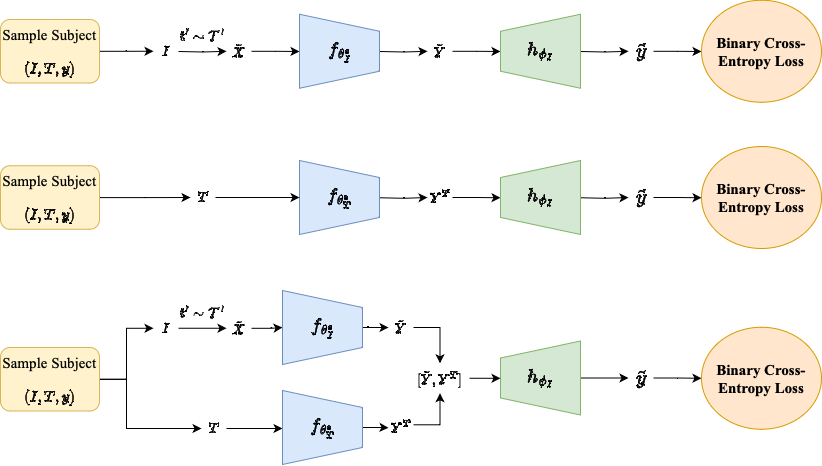

The diagram above was exported from draw.io. Its source (the exported page's mxGraphModel, read from the mxfile embedded in the PNG):
<mxGraphModel dx="1026" dy="655" grid="0" gridSize="10" guides="1" tooltips="1" connect="1" arrows="1" fold="1" page="1" pageScale="1" pageWidth="1169" pageHeight="827" background="#ffffff" math="1" shadow="0">
  <root>
    <mxCell id="0" />
    <mxCell id="1" parent="0" />
    <mxCell id="ajPecz6z1Q3QtR2NFy1g-9" value="" style="edgeStyle=orthogonalEdgeStyle;rounded=0;orthogonalLoop=1;jettySize=auto;html=1;" edge="1" parent="1" source="ajPecz6z1Q3QtR2NFy1g-2" target="ajPecz6z1Q3QtR2NFy1g-3">
      <mxGeometry relative="1" as="geometry" />
    </mxCell>
    <mxCell id="ajPecz6z1Q3QtR2NFy1g-2" value="$$I$$" style="text;html=1;strokeColor=none;fillColor=none;align=center;verticalAlign=middle;whiteSpace=wrap;rounded=0;" vertex="1" parent="1">
      <mxGeometry x="212" y="453.75" width="25" height="30" as="geometry" />
    </mxCell>
    <mxCell id="ajPecz6z1Q3QtR2NFy1g-10" value="" style="edgeStyle=orthogonalEdgeStyle;rounded=0;orthogonalLoop=1;jettySize=auto;html=1;" edge="1" parent="1" source="ajPecz6z1Q3QtR2NFy1g-3" target="ajPecz6z1Q3QtR2NFy1g-4">
      <mxGeometry relative="1" as="geometry" />
    </mxCell>
    <mxCell id="ajPecz6z1Q3QtR2NFy1g-3" value="$$\tilde{X}$$" style="text;html=1;strokeColor=none;fillColor=none;align=center;verticalAlign=middle;whiteSpace=wrap;rounded=0;" vertex="1" parent="1">
      <mxGeometry x="285" y="453.75" width="25" height="30" as="geometry" />
    </mxCell>
    <mxCell id="ajPecz6z1Q3QtR2NFy1g-11" value="" style="edgeStyle=orthogonalEdgeStyle;rounded=0;orthogonalLoop=1;jettySize=auto;html=1;" edge="1" parent="1" source="ajPecz6z1Q3QtR2NFy1g-4" target="ajPecz6z1Q3QtR2NFy1g-5">
      <mxGeometry relative="1" as="geometry" />
    </mxCell>
    <mxCell id="ajPecz6z1Q3QtR2NFy1g-4" value="&lt;span style=&quot;font-size: 16px;&quot;&gt;$$f_{\theta_I^*}$$&lt;/span&gt;" style="verticalLabelPosition=middle;verticalAlign=middle;html=1;shape=trapezoid;perimeter=trapezoidPerimeter;whiteSpace=wrap;size=0.23;arcSize=10;flipV=1;labelPosition=center;align=center;labelBackgroundColor=none;fillColor=#dae8fc;labelBorderColor=none;strokeColor=#6c8ebf;direction=south;fontSize=16;" vertex="1" parent="1">
      <mxGeometry x="341" y="431" width="80" height="74" as="geometry" />
    </mxCell>
    <mxCell id="ajPecz6z1Q3QtR2NFy1g-54" style="edgeStyle=orthogonalEdgeStyle;rounded=0;orthogonalLoop=1;jettySize=auto;html=1;entryX=0.5;entryY=0;entryDx=0;entryDy=0;" edge="1" parent="1" source="ajPecz6z1Q3QtR2NFy1g-5" target="ajPecz6z1Q3QtR2NFy1g-53">
      <mxGeometry relative="1" as="geometry">
        <Array as="points">
          <mxPoint x="499" y="468.25" />
        </Array>
      </mxGeometry>
    </mxCell>
    <mxCell id="ajPecz6z1Q3QtR2NFy1g-5" value="$$\tilde{Y}$$" style="text;html=1;strokeColor=none;fillColor=none;align=center;verticalAlign=middle;whiteSpace=wrap;rounded=0;" vertex="1" parent="1">
      <mxGeometry x="447" y="453" width="25" height="30" as="geometry" />
    </mxCell>
    <mxCell id="ajPecz6z1Q3QtR2NFy1g-13" value="" style="edgeStyle=orthogonalEdgeStyle;rounded=0;orthogonalLoop=1;jettySize=auto;html=1;" edge="1" parent="1" source="ajPecz6z1Q3QtR2NFy1g-6" target="ajPecz6z1Q3QtR2NFy1g-7">
      <mxGeometry relative="1" as="geometry" />
    </mxCell>
    <mxCell id="ajPecz6z1Q3QtR2NFy1g-6" value="&lt;font style=&quot;font-size: 16px;&quot;&gt;$$h_{\phi_I}$$&lt;/font&gt;" style="verticalLabelPosition=middle;verticalAlign=middle;html=1;shape=trapezoid;perimeter=trapezoidPerimeter;whiteSpace=wrap;size=0.23;arcSize=10;flipV=1;labelPosition=center;align=center;labelBackgroundColor=none;fillColor=#d5e8d4;labelBorderColor=none;strokeColor=#82b366;direction=south;fontSize=16;flipH=1;" vertex="1" parent="1">
      <mxGeometry x="559" y="481.5" width="80" height="74" as="geometry" />
    </mxCell>
    <mxCell id="ajPecz6z1Q3QtR2NFy1g-15" value="" style="edgeStyle=orthogonalEdgeStyle;rounded=0;orthogonalLoop=1;jettySize=auto;html=1;" edge="1" parent="1" source="ajPecz6z1Q3QtR2NFy1g-7" target="ajPecz6z1Q3QtR2NFy1g-14">
      <mxGeometry relative="1" as="geometry" />
    </mxCell>
    <mxCell id="ajPecz6z1Q3QtR2NFy1g-7" value="$$\tilde{y}$$" style="text;html=1;strokeColor=none;fillColor=none;align=center;verticalAlign=middle;whiteSpace=wrap;rounded=0;fontSize=17;" vertex="1" parent="1">
      <mxGeometry x="687" y="503.5" width="25" height="30" as="geometry" />
    </mxCell>
    <mxCell id="ajPecz6z1Q3QtR2NFy1g-14" value="Binary Cross-Entropy Loss" style="ellipse;whiteSpace=wrap;html=1;fontSize=15;verticalAlign=middle;fontFamily=Times New Roman;labelPosition=center;verticalLabelPosition=middle;align=center;fillColor=#ffe6cc;strokeColor=#d79b00;fontStyle=1" vertex="1" parent="1">
      <mxGeometry x="760" y="467.75" width="120" height="102" as="geometry" />
    </mxCell>
    <mxCell id="ajPecz6z1Q3QtR2NFy1g-31" style="edgeStyle=orthogonalEdgeStyle;rounded=0;orthogonalLoop=1;jettySize=auto;html=1;entryX=0;entryY=0.5;entryDx=0;entryDy=0;" edge="1" parent="1" source="ajPecz6z1Q3QtR2NFy1g-17" target="ajPecz6z1Q3QtR2NFy1g-2">
      <mxGeometry relative="1" as="geometry" />
    </mxCell>
    <mxCell id="ajPecz6z1Q3QtR2NFy1g-32" style="edgeStyle=orthogonalEdgeStyle;rounded=0;orthogonalLoop=1;jettySize=auto;html=1;entryX=0;entryY=0.5;entryDx=0;entryDy=0;" edge="1" parent="1" source="ajPecz6z1Q3QtR2NFy1g-17" target="ajPecz6z1Q3QtR2NFy1g-19">
      <mxGeometry relative="1" as="geometry">
        <Array as="points">
          <mxPoint x="185" y="520" />
          <mxPoint x="185" y="569" />
        </Array>
      </mxGeometry>
    </mxCell>
    <mxCell id="ajPecz6z1Q3QtR2NFy1g-17" value="Sample Subject $$(I,T,y)$$" style="text;html=1;align=center;verticalAlign=top;whiteSpace=wrap;rounded=1;fontSize=15;fontFamily=Times New Roman;strokeColor=#d6b656;fillColor=#fff2cc;" vertex="1" parent="1">
      <mxGeometry x="59" y="488" width="99" height="63.5" as="geometry" />
    </mxCell>
    <mxCell id="ajPecz6z1Q3QtR2NFy1g-34" style="edgeStyle=orthogonalEdgeStyle;rounded=0;orthogonalLoop=1;jettySize=auto;html=1;exitX=1;exitY=0.5;exitDx=0;exitDy=0;" edge="1" parent="1" source="ajPecz6z1Q3QtR2NFy1g-19" target="ajPecz6z1Q3QtR2NFy1g-23">
      <mxGeometry relative="1" as="geometry">
        <Array as="points">
          <mxPoint x="344" y="569" />
          <mxPoint x="344" y="569" />
        </Array>
      </mxGeometry>
    </mxCell>
    <mxCell id="ajPecz6z1Q3QtR2NFy1g-19" value="$$T$$" style="text;html=1;strokeColor=none;fillColor=none;align=center;verticalAlign=middle;whiteSpace=wrap;rounded=0;" vertex="1" parent="1">
      <mxGeometry x="260" y="554" width="25" height="30" as="geometry" />
    </mxCell>
    <mxCell id="ajPecz6z1Q3QtR2NFy1g-22" value="" style="edgeStyle=orthogonalEdgeStyle;rounded=0;orthogonalLoop=1;jettySize=auto;html=1;" edge="1" parent="1" source="ajPecz6z1Q3QtR2NFy1g-23" target="ajPecz6z1Q3QtR2NFy1g-25">
      <mxGeometry relative="1" as="geometry" />
    </mxCell>
    <mxCell id="ajPecz6z1Q3QtR2NFy1g-23" value="&lt;span style=&quot;font-size: 16px;&quot;&gt;$$f_{\theta_T^*}$$&lt;/span&gt;" style="verticalLabelPosition=middle;verticalAlign=middle;html=1;shape=trapezoid;perimeter=trapezoidPerimeter;whiteSpace=wrap;size=0.23;arcSize=10;flipV=1;labelPosition=center;align=center;labelBackgroundColor=none;fillColor=#dae8fc;labelBorderColor=none;strokeColor=#6c8ebf;direction=south;fontSize=16;" vertex="1" parent="1">
      <mxGeometry x="341" y="531" width="80" height="74" as="geometry" />
    </mxCell>
    <mxCell id="ajPecz6z1Q3QtR2NFy1g-55" style="edgeStyle=orthogonalEdgeStyle;rounded=0;orthogonalLoop=1;jettySize=auto;html=1;entryX=0.5;entryY=1;entryDx=0;entryDy=0;" edge="1" parent="1" source="ajPecz6z1Q3QtR2NFy1g-25" target="ajPecz6z1Q3QtR2NFy1g-53">
      <mxGeometry relative="1" as="geometry">
        <Array as="points">
          <mxPoint x="499" y="565.25" />
        </Array>
      </mxGeometry>
    </mxCell>
    <mxCell id="ajPecz6z1Q3QtR2NFy1g-25" value="$$Y^T$$" style="text;html=1;strokeColor=none;fillColor=none;align=center;verticalAlign=middle;whiteSpace=wrap;rounded=0;" vertex="1" parent="1">
      <mxGeometry x="447" y="553.25" width="25" height="30" as="geometry" />
    </mxCell>
    <mxCell id="ajPecz6z1Q3QtR2NFy1g-33" value="$$t'\sim\mathcal{T'}$$" style="text;html=1;strokeColor=none;fillColor=none;align=center;verticalAlign=middle;whiteSpace=wrap;rounded=0;" vertex="1" parent="1">
      <mxGeometry x="249" y="439" width="25" height="30" as="geometry" />
    </mxCell>
    <mxCell id="ajPecz6z1Q3QtR2NFy1g-35" value="" style="edgeStyle=orthogonalEdgeStyle;rounded=0;orthogonalLoop=1;jettySize=auto;html=1;" edge="1" parent="1" target="ajPecz6z1Q3QtR2NFy1g-37">
      <mxGeometry relative="1" as="geometry">
        <mxPoint x="237" y="192" as="sourcePoint" />
      </mxGeometry>
    </mxCell>
    <mxCell id="ajPecz6z1Q3QtR2NFy1g-36" value="" style="edgeStyle=orthogonalEdgeStyle;rounded=0;orthogonalLoop=1;jettySize=auto;html=1;" edge="1" parent="1" source="ajPecz6z1Q3QtR2NFy1g-37">
      <mxGeometry relative="1" as="geometry">
        <mxPoint x="358" y="192" as="targetPoint" />
      </mxGeometry>
    </mxCell>
    <mxCell id="ajPecz6z1Q3QtR2NFy1g-37" value="$$\tilde{X}$$" style="text;html=1;strokeColor=none;fillColor=none;align=center;verticalAlign=middle;whiteSpace=wrap;rounded=0;" vertex="1" parent="1">
      <mxGeometry x="285" y="176.75" width="25" height="30" as="geometry" />
    </mxCell>
    <mxCell id="ajPecz6z1Q3QtR2NFy1g-38" value="" style="edgeStyle=orthogonalEdgeStyle;rounded=0;orthogonalLoop=1;jettySize=auto;html=1;" edge="1" parent="1" target="ajPecz6z1Q3QtR2NFy1g-40">
      <mxGeometry relative="1" as="geometry">
        <mxPoint x="438" y="192" as="sourcePoint" />
      </mxGeometry>
    </mxCell>
    <mxCell id="ajPecz6z1Q3QtR2NFy1g-39" value="" style="edgeStyle=orthogonalEdgeStyle;rounded=0;orthogonalLoop=1;jettySize=auto;html=1;" edge="1" parent="1" source="ajPecz6z1Q3QtR2NFy1g-40">
      <mxGeometry relative="1" as="geometry">
        <mxPoint x="559" y="192" as="targetPoint" />
      </mxGeometry>
    </mxCell>
    <mxCell id="ajPecz6z1Q3QtR2NFy1g-40" value="$$\tilde{Y}$$" style="text;html=1;strokeColor=none;fillColor=none;align=center;verticalAlign=middle;whiteSpace=wrap;rounded=0;" vertex="1" parent="1">
      <mxGeometry x="486" y="176.75" width="25" height="30" as="geometry" />
    </mxCell>
    <mxCell id="ajPecz6z1Q3QtR2NFy1g-41" value="" style="edgeStyle=orthogonalEdgeStyle;rounded=0;orthogonalLoop=1;jettySize=auto;html=1;" edge="1" parent="1" target="ajPecz6z1Q3QtR2NFy1g-43">
      <mxGeometry relative="1" as="geometry">
        <mxPoint x="639" y="192" as="sourcePoint" />
      </mxGeometry>
    </mxCell>
    <mxCell id="ajPecz6z1Q3QtR2NFy1g-42" value="" style="edgeStyle=orthogonalEdgeStyle;rounded=0;orthogonalLoop=1;jettySize=auto;html=1;" edge="1" parent="1" source="ajPecz6z1Q3QtR2NFy1g-43">
      <mxGeometry relative="1" as="geometry">
        <mxPoint x="760" y="192" as="targetPoint" />
      </mxGeometry>
    </mxCell>
    <mxCell id="ajPecz6z1Q3QtR2NFy1g-43" value="$$\tilde{y}$$" style="text;html=1;strokeColor=none;fillColor=none;align=center;verticalAlign=middle;whiteSpace=wrap;rounded=0;fontSize=17;" vertex="1" parent="1">
      <mxGeometry x="687" y="176.75" width="25" height="30" as="geometry" />
    </mxCell>
    <mxCell id="ajPecz6z1Q3QtR2NFy1g-44" value="$$t'\sim\mathcal{T'}$$" style="text;html=1;strokeColor=none;fillColor=none;align=center;verticalAlign=middle;whiteSpace=wrap;rounded=0;" vertex="1" parent="1">
      <mxGeometry x="249" y="162" width="25" height="30" as="geometry" />
    </mxCell>
    <mxCell id="ajPecz6z1Q3QtR2NFy1g-45" value="&lt;span style=&quot;font-size: 16px;&quot;&gt;$$f_{\theta_I^*}$$&lt;/span&gt;" style="verticalLabelPosition=middle;verticalAlign=middle;html=1;shape=trapezoid;perimeter=trapezoidPerimeter;whiteSpace=wrap;size=0.23;arcSize=10;flipV=1;labelPosition=center;align=center;labelBackgroundColor=none;fillColor=#dae8fc;labelBorderColor=none;strokeColor=#6c8ebf;direction=south;fontSize=16;" vertex="1" parent="1">
      <mxGeometry x="358" y="154.75" width="80" height="74" as="geometry" />
    </mxCell>
    <mxCell id="ajPecz6z1Q3QtR2NFy1g-46" value="&lt;font style=&quot;font-size: 16px;&quot;&gt;$$h_{\phi_I}$$&lt;/font&gt;" style="verticalLabelPosition=middle;verticalAlign=middle;html=1;shape=trapezoid;perimeter=trapezoidPerimeter;whiteSpace=wrap;size=0.23;arcSize=10;flipV=1;labelPosition=center;align=center;labelBackgroundColor=none;fillColor=#d5e8d4;labelBorderColor=none;strokeColor=#82b366;direction=south;fontSize=16;flipH=1;" vertex="1" parent="1">
      <mxGeometry x="559" y="154.75" width="80" height="74" as="geometry" />
    </mxCell>
    <mxCell id="ajPecz6z1Q3QtR2NFy1g-47" value="Binary Cross-Entropy Loss" style="ellipse;whiteSpace=wrap;html=1;fontSize=15;verticalAlign=middle;fontFamily=Times New Roman;labelPosition=center;verticalLabelPosition=middle;align=center;fillColor=#ffe6cc;strokeColor=#d79b00;fontStyle=1" vertex="1" parent="1">
      <mxGeometry x="760" y="140.75" width="120" height="102" as="geometry" />
    </mxCell>
    <mxCell id="ajPecz6z1Q3QtR2NFy1g-51" style="edgeStyle=orthogonalEdgeStyle;rounded=0;orthogonalLoop=1;jettySize=auto;html=1;entryX=0;entryY=0.5;entryDx=0;entryDy=0;" edge="1" parent="1" source="ajPecz6z1Q3QtR2NFy1g-48" target="ajPecz6z1Q3QtR2NFy1g-50">
      <mxGeometry relative="1" as="geometry" />
    </mxCell>
    <mxCell id="ajPecz6z1Q3QtR2NFy1g-48" value="Sample Subject $$(I,T,y)$$" style="text;html=1;align=center;verticalAlign=top;whiteSpace=wrap;rounded=1;fontSize=15;fontFamily=Times New Roman;strokeColor=#d6b656;fillColor=#fff2cc;" vertex="1" parent="1">
      <mxGeometry x="59" y="160" width="99" height="63.5" as="geometry" />
    </mxCell>
    <mxCell id="ajPecz6z1Q3QtR2NFy1g-50" value="$$I$$" style="text;html=1;strokeColor=none;fillColor=none;align=center;verticalAlign=middle;whiteSpace=wrap;rounded=0;" vertex="1" parent="1">
      <mxGeometry x="212" y="176.75" width="25" height="30" as="geometry" />
    </mxCell>
    <mxCell id="ajPecz6z1Q3QtR2NFy1g-56" style="edgeStyle=orthogonalEdgeStyle;rounded=0;orthogonalLoop=1;jettySize=auto;html=1;exitX=1;exitY=0.5;exitDx=0;exitDy=0;entryX=0.5;entryY=1;entryDx=0;entryDy=0;" edge="1" parent="1" source="ajPecz6z1Q3QtR2NFy1g-53" target="ajPecz6z1Q3QtR2NFy1g-6">
      <mxGeometry relative="1" as="geometry" />
    </mxCell>
    <mxCell id="ajPecz6z1Q3QtR2NFy1g-53" value="$$[\tilde{Y},Y^T]$$" style="text;html=1;strokeColor=none;fillColor=none;align=center;verticalAlign=middle;whiteSpace=wrap;rounded=0;" vertex="1" parent="1">
      <mxGeometry x="469" y="503.75" width="59" height="30" as="geometry" />
    </mxCell>
    <mxCell id="ajPecz6z1Q3QtR2NFy1g-74" value="" style="edgeStyle=orthogonalEdgeStyle;rounded=0;orthogonalLoop=1;jettySize=auto;html=1;" edge="1" parent="1" target="ajPecz6z1Q3QtR2NFy1g-76">
      <mxGeometry relative="1" as="geometry">
        <mxPoint x="438" y="338.25" as="sourcePoint" />
      </mxGeometry>
    </mxCell>
    <mxCell id="ajPecz6z1Q3QtR2NFy1g-75" value="" style="edgeStyle=orthogonalEdgeStyle;rounded=0;orthogonalLoop=1;jettySize=auto;html=1;" edge="1" parent="1" source="ajPecz6z1Q3QtR2NFy1g-76">
      <mxGeometry relative="1" as="geometry">
        <mxPoint x="559" y="338.25" as="targetPoint" />
      </mxGeometry>
    </mxCell>
    <mxCell id="ajPecz6z1Q3QtR2NFy1g-76" value="$$Y^T$$" style="text;html=1;strokeColor=none;fillColor=none;align=center;verticalAlign=middle;whiteSpace=wrap;rounded=0;" vertex="1" parent="1">
      <mxGeometry x="486" y="323" width="25" height="30" as="geometry" />
    </mxCell>
    <mxCell id="ajPecz6z1Q3QtR2NFy1g-77" value="" style="edgeStyle=orthogonalEdgeStyle;rounded=0;orthogonalLoop=1;jettySize=auto;html=1;" edge="1" parent="1" target="ajPecz6z1Q3QtR2NFy1g-79">
      <mxGeometry relative="1" as="geometry">
        <mxPoint x="639" y="338.25" as="sourcePoint" />
      </mxGeometry>
    </mxCell>
    <mxCell id="ajPecz6z1Q3QtR2NFy1g-78" value="" style="edgeStyle=orthogonalEdgeStyle;rounded=0;orthogonalLoop=1;jettySize=auto;html=1;" edge="1" parent="1" source="ajPecz6z1Q3QtR2NFy1g-79">
      <mxGeometry relative="1" as="geometry">
        <mxPoint x="760" y="338.25" as="targetPoint" />
      </mxGeometry>
    </mxCell>
    <mxCell id="ajPecz6z1Q3QtR2NFy1g-79" value="$$\tilde{y}$$" style="text;html=1;strokeColor=none;fillColor=none;align=center;verticalAlign=middle;whiteSpace=wrap;rounded=0;fontSize=17;" vertex="1" parent="1">
      <mxGeometry x="687" y="323" width="25" height="30" as="geometry" />
    </mxCell>
    <mxCell id="ajPecz6z1Q3QtR2NFy1g-81" value="&lt;span style=&quot;font-size: 16px;&quot;&gt;$$f_{\theta_T^*}$$&lt;/span&gt;" style="verticalLabelPosition=middle;verticalAlign=middle;html=1;shape=trapezoid;perimeter=trapezoidPerimeter;whiteSpace=wrap;size=0.23;arcSize=10;flipV=1;labelPosition=center;align=center;labelBackgroundColor=none;fillColor=#dae8fc;labelBorderColor=none;strokeColor=#6c8ebf;direction=south;fontSize=16;" vertex="1" parent="1">
      <mxGeometry x="358" y="301" width="80" height="74" as="geometry" />
    </mxCell>
    <mxCell id="ajPecz6z1Q3QtR2NFy1g-82" value="&lt;font style=&quot;font-size: 16px;&quot;&gt;$$h_{\phi_I}$$&lt;/font&gt;" style="verticalLabelPosition=middle;verticalAlign=middle;html=1;shape=trapezoid;perimeter=trapezoidPerimeter;whiteSpace=wrap;size=0.23;arcSize=10;flipV=1;labelPosition=center;align=center;labelBackgroundColor=none;fillColor=#d5e8d4;labelBorderColor=none;strokeColor=#82b366;direction=south;fontSize=16;flipH=1;" vertex="1" parent="1">
      <mxGeometry x="559" y="301" width="80" height="74" as="geometry" />
    </mxCell>
    <mxCell id="ajPecz6z1Q3QtR2NFy1g-83" value="&lt;span&gt;Binary Cross-Entropy Loss&lt;/span&gt;" style="ellipse;whiteSpace=wrap;html=1;fontSize=15;verticalAlign=middle;fontFamily=Times New Roman;labelPosition=center;verticalLabelPosition=middle;align=center;fillColor=#ffe6cc;strokeColor=#d79b00;fontStyle=1" vertex="1" parent="1">
      <mxGeometry x="760" y="287" width="120" height="102" as="geometry" />
    </mxCell>
    <mxCell id="ajPecz6z1Q3QtR2NFy1g-84" style="edgeStyle=orthogonalEdgeStyle;rounded=0;orthogonalLoop=1;jettySize=auto;html=1;entryX=0;entryY=0.5;entryDx=0;entryDy=0;" edge="1" parent="1" source="ajPecz6z1Q3QtR2NFy1g-85" target="ajPecz6z1Q3QtR2NFy1g-86">
      <mxGeometry relative="1" as="geometry" />
    </mxCell>
    <mxCell id="ajPecz6z1Q3QtR2NFy1g-85" value="Sample Subject $$(I,T,y)$$" style="text;html=1;align=center;verticalAlign=top;whiteSpace=wrap;rounded=1;fontSize=15;fontFamily=Times New Roman;strokeColor=#d6b656;fillColor=#fff2cc;" vertex="1" parent="1">
      <mxGeometry x="59" y="306.25" width="99" height="63.5" as="geometry" />
    </mxCell>
    <mxCell id="ajPecz6z1Q3QtR2NFy1g-87" style="edgeStyle=orthogonalEdgeStyle;rounded=0;orthogonalLoop=1;jettySize=auto;html=1;entryX=0.5;entryY=1;entryDx=0;entryDy=0;" edge="1" parent="1" source="ajPecz6z1Q3QtR2NFy1g-86" target="ajPecz6z1Q3QtR2NFy1g-81">
      <mxGeometry relative="1" as="geometry" />
    </mxCell>
    <mxCell id="ajPecz6z1Q3QtR2NFy1g-86" value="$$T$$" style="text;html=1;strokeColor=none;fillColor=none;align=center;verticalAlign=middle;whiteSpace=wrap;rounded=0;" vertex="1" parent="1">
      <mxGeometry x="249" y="323" width="25" height="30" as="geometry" />
    </mxCell>
  </root>
</mxGraphModel>